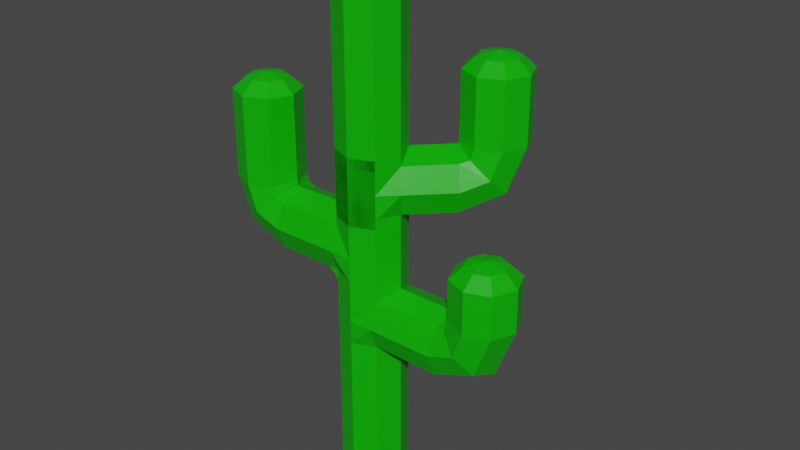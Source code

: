 # Source: cacti2.blend  (saved by Blender 2.83.19; exported with 4.5.12 LTS)
import bpy
from mathutils import Matrix  # noqa: F401  (used for matrix-valued properties, if any)

bpy.ops.wm.read_factory_settings(use_empty=True)
scene = bpy.context.scene
scene.name = 'Scene'

# ---- collections
col_collection = bpy.data.collections.new('Collection'); scene.collection.children.link(col_collection)

# ---- materials (node trees are filled in below, after node groups)
mat_material = bpy.data.materials.new('Material')
mat_material.alpha_threshold = 0.0
mat_material.use_transparent_shadow = False
mat_material.line_color = (0.0, 0.0, 0.0, 1.0)

# ---- material node trees
mat_material.use_nodes = True; mat_material.node_tree.nodes.clear()
_N = mat_material.node_tree.nodes; _L = mat_material.node_tree.links
n0 = _N.new('ShaderNodeOutputMaterial'); n0.name = 'Material Output'; n0.location = (300, 300)
n1 = _N.new('ShaderNodeBsdfPrincipled'); n1.name = 'Principled BSDF'; n1.location = (10, 300)
n1.distribution = 'GGX'
n1.subsurface_method = 'BURLEY'
n1.inputs[0].default_value = (0.003035, 0.4508, 0.0, 1.0)
n1.inputs[2].default_value = 0.4
n1.inputs[3].default_value = 1.45
n1.inputs[27].default_value = (0.0, 0.0, 0.0, 1.0)
n1.inputs[28].default_value = 1.0
_L.new(n1.outputs[0], n0.inputs[0])
n0.is_active_output = True

# ---- world
world_world = bpy.data.worlds.new('World'); scene.world = world_world
world_world.use_nodes = True; world_world.node_tree.nodes.clear()
_N = world_world.node_tree.nodes; _L = world_world.node_tree.links
n0 = _N.new('ShaderNodeOutputWorld'); n0.name = 'World Output'; n0.location = (300, 300)
n1 = _N.new('ShaderNodeBackground'); n1.name = 'Background'; n1.location = (10, 300)
n1.inputs[0].default_value = (0.05088, 0.05088, 0.05088, 1.0)
_L.new(n1.outputs[0], n0.inputs[0])
n0.is_active_output = True
world_world.color = (0.05088, 0.05088, 0.05088)
world_world.use_sun_shadow = False
world_world.sun_shadow_jitter_overblur = 0.0

# ---- meshes
me_circle = bpy.data.meshes.new('Circle')
me_circle.from_pydata([(0.0, 1.0, 0.0), (-0.7071, 0.7071, 0.0), (-1.0, -4.371e-08, 0.0), (-0.7071, -0.7071, 0.0), (8.742e-08, -1.0, 0.0), (0.7071, -0.7071, 0.0), (1.0, 1.192e-08, 0.0), (0.7071, 0.7071, 0.0), (-1.0, -4.371e-08, 5.0), (-0.7071, -0.7071, 5.0), (8.742e-08, -1.0, 5.0), (0.0, 1.0, 7.0), (-0.7071, -0.7071, 7.0), (8.742e-08, -1.0, 7.0), (0.7071, 0.7071, 7.0), (-0.7071, 0.7071, 5.0), (-1.748e-07, 1.0, 5.0), (1.0, -1.781e-07, 7.0), (0.7071, 0.7071, 5.0), (1.0, 1.311e-07, 5.0), (0.7071, -0.7071, 5.0), (2.765, -0.7071, 5.293), (-1.0, 1.0, 8.0), (-1.0, 0.7071, 8.707), (-1.0, -1.781e-07, 9.0), (-1.0, -0.7071, 8.707), (-1.0, -1.0, 8.0), (-1.0, -0.7071, 7.293), (-1.0, 0.7071, 7.293), (0.0, 1.0, 9.0), (-0.7071, 0.7071, 9.0), (0.7071, -0.7071, 9.0), (0.7071, 0.7071, 9.0), (0.0, 1.0, 15.86), (-0.7071, 0.7071, 15.86), (-1.0, -4.371e-08, 15.86), (-0.7071, -0.7071, 15.86), (8.742e-08, -1.0, 15.86), (0.7071, -0.7071, 15.86), (1.0, 1.192e-08, 15.86), (0.7071, 0.7071, 15.86), (2.98e-09, 0.6, 16.22), (-0.4243, 0.4243, 16.22), (-0.6, -2.623e-08, 16.22), (-0.4243, -0.4243, 16.22), (5.543e-08, -0.6, 16.22), (0.4243, -0.4243, 16.22), (0.6, 7.155e-09, 16.22), (0.4243, 0.4243, 16.22), (2.608e-08, 0.0, 16.36), (-0.7071, -0.9982, 8.0), (1.0, -8.307e-08, 8.0), (-0.7071, 0.9982, 8.0), (0.0, 1.0, 8.0), (0.7071, 0.7071, 8.0), (0.7071, -0.7071, 8.0), (8.742e-08, -1.0, 8.0), (-0.7071, -0.71, 8.704), (1.0, -3.557e-08, 8.704), (-0.7071, 0.71, 8.704), (0.7071, 0.7071, 8.704), (0.0, 1.0, 8.704), (0.7071, -0.7071, 8.704), (8.742e-08, -1.0, 8.704), (0.7071, -0.7071, 7.292), (0.0, 1.0, 7.292), (0.7071, 0.7071, 7.292), (1.0, -1.504e-07, 7.292), (-0.7071, -0.7074, 7.292), (-0.7071, 0.7074, 7.292), (8.742e-08, -1.0, 7.292), (2.765, 0.7071, 5.293), (2.765, 1.0, 6.0), (1.0, -1.0, 6.0), (1.0, -0.7071, 6.707), (2.765, 0.7071, 6.707), (1.0, 0.7071, 6.707), (1.0, 1.0, 6.0), (1.0, 0.7071, 5.293), (1.0, -0.7071, 5.293), (2.765, -0.7071, 6.707), (0.7071, -0.7071, 7.0), (2.765, -1.0, 6.0), (2.765, 1.311e-07, 5.0), (-0.7071, 0.7071, 7.0), (-1.0, -9.935e-08, 7.0), (2.765, -1.781e-07, 7.0), (0.7071, 0.9982, 6.0), (-1.0, -4.35e-09, 6.0), (0.7071, -0.9982, 6.0), (8.742e-08, -1.0, 6.0), (-0.7071, -0.7071, 6.0), (-0.7071, 0.7071, 6.0), (-1.748e-07, 1.0, 6.0), (0.7071, 0.71, 6.704), (-1.0, -5.185e-08, 6.704), (0.7071, -0.71, 6.704), (-0.7071, -0.7071, 6.704), (8.742e-08, -1.0, 6.704), (-0.7071, 0.7071, 6.704), (-1.748e-07, 1.0, 6.704), (-0.7071, 0.7071, 5.292), (8.742e-08, -1.0, 5.292), (-0.7071, -0.7071, 5.292), (-1.0, 6.294e-08, 5.292), (0.7071, 0.7074, 5.292), (0.7071, -0.7074, 5.292), (-1.748e-07, 1.0, 5.292), (4.065, -0.7071, 5.8), (4.065, 0.7071, 5.8), (3.565, 1.0, 6.3), (3.065, 0.7071, 6.8), (3.065, -0.7071, 6.8), (3.565, -1.0, 6.3), (4.272, 9.178e-08, 5.593), (2.858, -1.387e-07, 7.007), (4.572, -0.7071, 7.1), (4.572, 0.7071, 7.1), (3.865, 1.0, 7.1), (3.158, 0.7071, 7.1), (3.158, -0.7071, 7.1), (3.865, -1.0, 7.1), (4.865, -3.225e-09, 7.1), (2.865, -4.371e-08, 7.1), (4.572, -0.7071, 8.397), (3.158, -0.7071, 8.397), (4.865, -3.225e-09, 8.397), (3.865, 1.0, 8.397), (3.158, 0.7071, 8.397), (2.865, -4.371e-08, 8.397), (3.865, -1.0, 8.397), (4.572, 0.7071, 8.397), (3.865, 0.6, 8.762), (3.441, 0.4243, 8.762), (3.265, -2.623e-08, 8.762), (3.441, -0.4243, 8.762), (3.865, -0.6, 8.762), (4.289, -0.4243, 8.762), (4.465, 7.155e-09, 8.762), (4.289, 0.4243, 8.762), (3.865, 0.0, 8.901), (-2.791, -0.7071, 7.293), (-2.791, 0.7071, 7.293), (-2.791, 1.0, 8.0), (-2.791, 0.7071, 8.707), (-2.791, -0.7071, 8.707), (-2.791, -1.0, 8.0), (-2.791, 1.311e-07, 7.0), (-2.791, -1.781e-07, 9.0), (-4.091, -0.7071, 7.8), (-4.091, 0.7071, 7.8), (-3.591, 1.0, 8.3), (-3.091, 0.7071, 8.8), (-3.091, -0.7071, 8.8), (-3.591, -1.0, 8.3), (-4.298, 9.178e-08, 7.593), (-2.884, -1.387e-07, 9.007), (-4.598, -0.7071, 9.1), (-4.598, 0.7071, 9.1), (-3.891, 1.0, 9.1), (-3.184, 0.7071, 9.1), (-3.184, -0.7071, 9.1), (-3.891, -1.0, 9.1), (-4.891, -3.225e-09, 9.1), (-2.891, -4.371e-08, 9.1), (-4.598, -0.7071, 11.77), (-3.184, -0.7071, 11.77), (-4.891, -3.225e-09, 11.77), (-3.891, 1.0, 11.77), (-3.184, 0.7071, 11.77), (-2.891, -4.371e-08, 11.77), (-3.891, -1.0, 11.77), (-4.598, 0.7071, 11.77), (-3.891, 0.6, 12.13), (-3.466, 0.4243, 12.13), (-3.291, -2.623e-08, 12.13), (-3.466, -0.4243, 12.13), (-3.891, -0.6, 12.13), (-4.315, -0.4243, 12.13), (-4.491, 7.155e-09, 12.13), (-4.315, 0.4243, 12.13), (-3.891, 0.0, 12.27), (0.0, -1.0, 9.0), (-0.7071, -0.7071, 9.0), (1.414, 2.98e-07, 10.0), (1.207, 0.2071, 10.71), (0.2071, 1.207, 10.71), (-1.788e-07, 1.414, 10.0), (0.2071, 1.207, 9.293), (1.207, 0.2071, 9.293), (0.7071, -0.7071, 11.0), (1.0, 1.192e-07, 11.0), (-1.192e-07, 1.0, 11.0), (-0.7071, 0.7071, 11.0), (-0.7071, -0.7071, 11.0), (-0.2058, 1.206, 10.0), (-0.7071, -0.7071, 10.0), (1.206, -0.2058, 10.0), (0.7071, -0.7071, 10.0), (0.0, -1.0, 10.0), (-1.0, -3.576e-07, 10.0), (-0.7071, 0.7071, 10.0), (-0.002079, 1.002, 10.7), (-0.7071, -0.7071, 10.7), (1.002, -0.002079, 10.7), (0.0, -1.0, 10.7), (0.7071, -0.7071, 10.7), (-1.0, -3.576e-07, 10.7), (-0.7071, 0.7071, 10.7), (-1.0, -3.576e-07, 9.292), (0.7071, -0.7071, 9.292), (0.0, -1.0, 9.292), (-0.7071, -0.7071, 9.292), (-0.0002239, 1.0, 9.292), (1.0, -0.0002236, 9.292), (-0.7071, 0.7071, 9.292), (1.0, 4.768e-07, 9.0), (1.088, 2.088, 9.293), (2.088, 1.088, 9.293), (2.296, 0.8813, 10.0), (2.088, 1.088, 10.71), (1.088, 2.088, 10.71), (0.8813, 2.296, 10.0), (1.588, 1.588, 9.0), (1.588, 1.588, 11.0), (2.008, 3.008, 9.8), (3.008, 2.008, 9.8), (2.861, 1.447, 10.3), (2.301, 1.301, 10.8), (1.301, 2.301, 10.8), (1.447, 2.861, 10.3), (2.654, 2.654, 9.593), (1.654, 1.654, 11.01), (2.366, 3.366, 11.1), (3.366, 2.366, 11.1), (3.073, 1.659, 11.1), (2.366, 1.366, 11.1), (1.366, 2.366, 11.1), (1.659, 3.073, 11.1), (3.073, 3.073, 11.1), (1.659, 1.659, 11.1), (2.366, 3.366, 13.1), (1.366, 2.366, 13.1), (3.073, 3.073, 13.1), (3.073, 1.659, 13.1), (2.366, 1.366, 13.1), (1.659, 1.659, 13.1), (1.659, 3.073, 13.1), (3.366, 2.366, 13.1), (2.79, 1.942, 13.46), (2.366, 1.766, 13.46), (1.942, 1.942, 13.46), (1.766, 2.366, 13.46), (1.942, 2.79, 13.46), (2.366, 2.966, 13.46), (2.79, 2.79, 13.46), (2.966, 2.366, 13.46), (2.366, 2.366, 13.6), (0.7071, 0.7071, 11.0), (-1.0, -1.243e-07, 11.0), (3.497e-08, -1.0, 11.0)], [], [(4, 10, 9, 3), (2, 8, 15, 1), (7, 18, 19, 6), (5, 20, 10, 4), (3, 9, 8, 2), (1, 15, 16, 0), (0, 16, 18, 7), (6, 19, 20, 5), (258, 40, 39, 191), (190, 38, 37, 260), (194, 36, 35, 259), (193, 34, 33, 192), (192, 33, 40, 258), (191, 39, 38, 190), (260, 37, 36, 194), (259, 35, 34, 193), (34, 42, 41, 33), (33, 41, 48, 40), (39, 47, 46, 38), (37, 45, 44, 36), (35, 43, 42, 34), (40, 48, 47, 39), (38, 46, 45, 37), (36, 44, 43, 35), (48, 49, 47), (46, 49, 45), (44, 49, 43), (42, 49, 41), (41, 49, 48), (47, 49, 46), (45, 49, 44), (43, 49, 42), (60, 54, 53, 61), (64, 67, 51, 55), (66, 14, 11, 65), (68, 12, 13, 70), (53, 52, 59, 61), (62, 58, 216, 31), (63, 56, 55, 62), (65, 69, 52, 53), (70, 13, 81, 64), (67, 66, 54, 51), (58, 60, 32, 216), (57, 50, 56, 63), (61, 59, 30, 29), (183, 57, 63, 182), (51, 54, 60, 58), (182, 63, 62, 31), (55, 51, 58, 62), (32, 60, 61, 29), (17, 14, 66, 67), (56, 70, 64, 55), (11, 84, 69, 65), (50, 68, 70, 56), (54, 66, 65, 53), (81, 17, 67, 64), (24, 30, 59), (24, 59, 23), (24, 25, 57), (24, 57, 183), (104, 103, 91, 88), (57, 25, 26, 50), (107, 16, 15, 101), (102, 106, 89, 90), (100, 93, 92, 99), (99, 95, 85, 84), (22, 52, 69, 28), (97, 91, 90, 98), (101, 104, 88, 92), (103, 9, 10, 102), (68, 27, 12), (12, 27, 85), (59, 52, 22, 23), (50, 26, 27, 68), (105, 18, 16, 107), (90, 89, 96, 98), (85, 28, 69), (85, 69, 84), (95, 97, 12, 85), (94, 87, 93, 100), (98, 96, 81, 13), (14, 94, 100, 11), (88, 91, 97, 95), (11, 100, 99, 84), (92, 88, 95, 99), (12, 97, 98, 13), (8, 9, 103, 104), (93, 107, 101, 92), (10, 20, 106, 102), (87, 105, 107, 93), (91, 103, 102, 90), (15, 8, 104, 101), (17, 81, 96), (17, 96, 74), (17, 76, 94), (17, 94, 14), (94, 76, 77, 87), (73, 89, 106, 79), (105, 78, 18), (18, 78, 19), (96, 89, 73, 74), (87, 77, 78, 105), (19, 79, 106), (19, 106, 20), (78, 71, 83, 19), (79, 21, 82, 73), (73, 82, 80, 74), (74, 80, 86, 17), (19, 83, 21, 79), (17, 86, 75, 76), (76, 75, 72, 77), (77, 72, 71, 78), (72, 110, 109, 71), (86, 115, 111, 75), (83, 114, 108, 21), (82, 113, 112, 80), (75, 111, 110, 72), (21, 108, 113, 82), (71, 109, 114, 83), (80, 112, 115, 86), (113, 121, 120, 112), (108, 116, 121, 113), (114, 122, 116, 108), (112, 120, 123, 115), (111, 119, 118, 110), (110, 118, 117, 109), (109, 117, 122, 114), (115, 123, 119, 111), (118, 127, 131, 117), (117, 131, 126, 122), (123, 129, 128, 119), (121, 130, 125, 120), (116, 124, 130, 121), (122, 126, 124, 116), (120, 125, 129, 123), (119, 128, 127, 118), (128, 133, 132, 127), (127, 132, 139, 131), (126, 138, 137, 124), (130, 136, 135, 125), (129, 134, 133, 128), (131, 139, 138, 126), (124, 137, 136, 130), (125, 135, 134, 129), (139, 140, 138), (137, 140, 136), (135, 140, 134), (133, 140, 132), (132, 140, 139), (138, 140, 137), (136, 140, 135), (134, 140, 133), (143, 142, 150, 151), (148, 144, 152, 156), (147, 141, 149, 155), (146, 145, 153, 154), (144, 143, 151, 152), (141, 146, 154, 149), (142, 147, 155, 150), (145, 148, 156, 153), (154, 153, 161, 162), (149, 154, 162, 157), (155, 149, 157, 163), (153, 156, 164, 161), (152, 151, 159, 160), (151, 150, 158, 159), (150, 155, 163, 158), (156, 152, 160, 164), (159, 158, 172, 168), (158, 163, 167, 172), (164, 160, 169, 170), (162, 161, 166, 171), (157, 162, 171, 165), (163, 157, 165, 167), (161, 164, 170, 166), (160, 159, 168, 169), (169, 168, 173, 174), (168, 172, 180, 173), (167, 165, 178, 179), (171, 166, 176, 177), (170, 169, 174, 175), (172, 167, 179, 180), (165, 171, 177, 178), (166, 170, 175, 176), (180, 179, 181), (178, 177, 181), (176, 175, 181), (174, 173, 181), (173, 180, 181), (179, 178, 181), (177, 176, 181), (175, 174, 181), (22, 28, 142, 143), (28, 85, 147, 142), (27, 28, 85), (85, 27, 141, 147), (25, 145, 146, 26), (144, 148, 24, 23), (22, 143, 144, 23), (146, 141, 27, 26), (148, 145, 25, 24), (205, 199, 198, 206), (209, 212, 196, 200), (211, 182, 31, 210), (213, 29, 30, 215), (198, 197, 204, 206), (207, 203, 194, 259), (208, 201, 200, 207), (210, 214, 197, 198), (215, 30, 24, 209), (212, 211, 199, 196), (203, 205, 260, 194), (202, 195, 201, 208), (206, 204, 191, 190), (192, 202, 208, 193), (196, 199, 205, 203), (193, 208, 207, 259), (200, 196, 203, 207), (260, 205, 206, 190), (183, 182, 211, 212), (201, 215, 209, 200), (31, 216, 214, 210), (195, 213, 215, 201), (199, 211, 210, 198), (24, 183, 212, 209), (258, 191, 204), (258, 204, 185), (258, 186, 202), (258, 202, 192), (202, 186, 187, 195), (184, 197, 214, 189), (213, 188, 29), (29, 188, 32), (204, 197, 184, 185), (195, 187, 188, 213), (32, 189, 214), (32, 214, 216), (219, 218, 226, 227), (224, 220, 228, 232), (223, 217, 225, 231), (222, 221, 229, 230), (220, 219, 227, 228), (217, 222, 230, 225), (218, 223, 231, 226), (221, 224, 232, 229), (230, 229, 237, 238), (225, 230, 238, 233), (231, 225, 233, 239), (229, 232, 240, 237), (228, 227, 235, 236), (227, 226, 234, 235), (226, 231, 239, 234), (232, 228, 236, 240), (235, 234, 248, 244), (234, 239, 243, 248), (240, 236, 245, 246), (238, 237, 242, 247), (233, 238, 247, 241), (239, 233, 241, 243), (237, 240, 246, 242), (236, 235, 244, 245), (245, 244, 249, 250), (244, 248, 256, 249), (243, 241, 254, 255), (247, 242, 252, 253), (246, 245, 250, 251), (248, 243, 255, 256), (241, 247, 253, 254), (242, 246, 251, 252), (256, 255, 257), (254, 253, 257), (252, 251, 257), (250, 249, 257), (249, 256, 257), (255, 254, 257), (253, 252, 257), (251, 250, 257), (184, 189, 218, 219), (189, 32, 223, 218), (188, 189, 32), (32, 188, 217, 223), (186, 221, 222, 187), (220, 224, 258, 185), (184, 219, 220, 185), (222, 217, 188, 187), (224, 221, 186, 258), (24, 259, 193, 30), (182, 260, 194, 183), (183, 194, 259, 24), (31, 190, 260, 182)])
_uv = me_circle.uv_layers.new(name='UVMap')
_uv.uv.foreach_set('vector', [0.0, 0.0, 0.0, 0.0, 0.0, 0.0, 0.0, 0.0, 0.0, 0.0, 0.0, 0.0, 0.0, 0.0, 0.0, 0.0, 0.0, 0.0, 0.0, 0.0, 0.0, 0.0, 0.0, 0.0, 0.0, 0.0, 0.0, 0.0, 0.0, 0.0, 0.0, 0.0, 0.0, 0.0, 0.0, 0.0, 0.0, 0.0, 0.0, 0.0, 0.0, 0.0, 0.0, 0.0, 0.0, 0.0, 0.0, 0.0, 0.0, 0.0, 0.0, 0.0, 0.0, 0.0, 0.0, 0.0, 0.0, 0.0, 0.0, 0.0, 0.0, 0.0, 0.0, 0.0, 0.0, 0.0, 0.0, 0.0, 0.0, 0.0, 0.0, 0.0, 0.0, 0.0, 0.0, 0.0, 0.0, 0.0, 0.0, 0.0, 0.0, 0.0, 0.0, 0.0, 0.0, 0.0, 0.0, 0.0, 0.0, 0.0, 0.0, 0.0, 0.0, 0.0, 0.0, 0.0, 0.0, 0.0, 0.0, 0.0, 0.0, 0.0, 0.0, 0.0, 0.0, 0.0, 0.0, 0.0, 0.0, 0.0, 0.0, 0.0, 0.0, 0.0, 0.0, 0.0, 0.0, 0.0, 0.0, 0.0, 0.0, 0.0, 0.0, 0.0, 0.0, 0.0, 0.0, 0.0, 0.0, 0.0, 0.0, 0.0, 0.0, 0.0, 0.0, 0.0, 0.0, 0.0, 0.0, 0.0, 0.0, 0.0, 0.0, 0.0, 0.0, 0.0, 0.0, 0.0, 0.0, 0.0, 0.0, 0.0, 0.0, 0.0, 0.0, 0.0, 0.0, 0.0, 0.0, 0.0, 0.0, 0.0, 0.0, 0.0, 0.0, 0.0, 0.0, 0.0, 0.0, 0.0, 0.0, 0.0, 0.0, 0.0, 0.0, 0.0, 0.0, 0.0, 0.0, 0.0, 0.0, 0.0, 0.0, 0.0, 0.0, 0.0, 0.0, 0.0, 0.0, 0.0, 0.0, 0.0, 0.0, 0.0, 0.0, 0.0, 0.0, 0.0, 0.0, 0.0, 0.0, 0.0, 0.0, 0.0, 0.0, 0.0, 0.0, 0.0, 0.0, 0.0, 0.0, 0.0, 0.0, 0.0, 0.0, 0.0, 0.0, 0.0, 0.0, 0.0, 0.0, 0.0, 0.0, 0.0, 0.0, 0.0, 0.0, 0.0, 0.0, 0.0, 0.0, 0.0, 0.0, 0.0, 0.0, 0.0, 0.0, 0.0, 0.0, 0.0, 0.0, 0.0, 0.0, 0.0, 0.0, 0.0, 0.0, 0.0, 0.0, 0.0, 0.0, 0.0, 0.0, 0.0, 0.0, 0.0, 0.0, 0.0, 0.0, 0.0, 0.0, 0.0, 0.0, 0.0, 0.0, 0.0, 0.0, 0.0, 0.0, 0.0, 0.0, 0.0, 0.0, 0.0, 0.0, 0.0, 0.0, 0.0, 0.0, 0.0, 0.0, 0.0, 0.0, 0.0, 0.0, 0.0, 0.0, 0.0, 0.0, 0.0, 0.0, 0.0, 0.0, 0.0, 0.0, 0.0, 0.0, 0.0, 0.0, 0.0, 0.0, 0.0, 0.0, 0.0, 0.0, 0.0, 0.0, 0.0, 0.0, 0.0, 0.0, 0.0, 0.0, 0.0, 0.0, 0.0, 0.0, 0.0, 0.0, 0.0, 0.0, 0.0, 0.0, 0.0, 0.0, 0.0, 0.0, 0.0, 0.0, 0.0, 0.0, 0.0, 0.0, 0.0, 0.0, 0.0, 0.0, 0.0, 0.0, 0.0, 0.0, 0.0, 0.0, 0.0, 0.0, 0.0, 0.0, 0.0, 0.0, 0.0, 0.0, 0.0, 0.0, 0.0, 0.0, 0.0, 0.0, 0.0, 0.0, 0.0, 0.0, 0.0, 0.0, 0.0, 0.0, 0.0, 0.0, 0.0, 0.0, 0.0, 0.0, 0.0, 0.0, 0.0, 0.0, 0.0, 0.0, 0.0, 0.0, 0.0, 0.0, 0.0, 0.0, 0.0, 0.0, 0.0, 0.0, 0.0, 0.0, 0.0, 0.0, 0.0, 0.0, 0.0, 0.0, 0.0, 0.0, 0.0, 0.0, 0.0, 0.0, 0.0, 0.0, 0.0, 0.0, 0.0, 0.0, 0.0, 0.0, 0.0, 0.0, 0.0, 0.0, 0.0, 0.0, 0.0, 0.0, 0.0, 0.0, 0.0, 0.0, 0.0, 0.0, 0.0, 0.0, 0.0, 0.0, 0.0, 0.0, 0.0, 0.0, 0.0, 0.0, 0.0, 0.0, 0.0, 0.0, 0.0, 0.0, 0.0, 0.0, 0.0, 0.0, 0.0, 0.0, 0.0, 0.0, 0.0, 0.0, 0.0, 0.0, 0.0, 0.0, 0.0, 0.0, 0.0, 0.0, 0.0, 0.0, 0.0, 0.0, 0.0, 0.0, 0.0, 0.0, 0.0, 0.0, 0.0, 0.0, 0.0, 0.0, 0.0, 0.0, 0.0, 0.0, 0.0, 0.0, 0.0, 0.0, 0.0, 0.0, 0.0, 0.0, 0.0, 0.0, 0.0, 0.0, 0.0, 0.0, 0.0, 0.0, 0.0, 0.0, 0.0, 0.0, 0.0, 0.0, 0.0, 0.0, 0.0, 0.0, 0.0, 0.0, 0.0, 0.0, 0.0, 0.0, 0.0, 0.0, 0.0, 0.0, 0.0, 0.0, 0.0, 0.0, 0.0, 0.0, 0.0, 0.0, 0.0, 0.0, 0.0, 0.0, 0.0, 0.0, 0.0, 0.0, 0.0, 0.0, 0.0, 0.0, 0.0, 0.0, 0.0, 0.0, 0.0, 0.0, 0.0, 0.0, 0.0, 0.0, 0.0, 0.0, 0.0, 0.0, 0.0, 0.0, 0.0, 0.0, 0.0, 0.0, 0.0, 0.0, 0.0, 0.0, 0.0, 0.0, 0.0, 0.0, 0.0, 0.0, 0.0, 0.0, 0.0, 0.0, 0.0, 0.0, 0.0, 0.0, 0.0, 0.0, 0.0, 0.0, 0.0, 0.0, 0.0, 0.0, 0.0, 0.0, 0.0, 0.0, 0.0, 0.0, 0.0, 0.0, 0.0, 0.0, 0.0, 0.0, 0.0, 0.0, 0.0, 0.0, 0.0, 0.0, 0.0, 0.0, 0.0, 0.0, 0.0, 0.0, 0.0, 0.0, 0.0, 0.0, 0.0, 0.0, 0.0, 0.0, 0.0, 0.0, 0.0, 0.0, 0.0, 0.0, 0.0, 0.0, 0.0, 0.0, 0.0, 0.0, 0.0, 0.0, 0.0, 0.0, 0.0, 0.0, 0.0, 0.0, 0.0, 0.0, 0.0, 0.0, 0.0, 0.0, 0.0, 0.0, 0.0, 0.0, 0.0, 0.0, 0.0, 0.0, 0.0, 0.0, 0.0, 0.0, 0.0, 0.0, 0.0, 0.0, 0.0, 0.0, 0.0, 0.0, 0.0, 0.0, 0.0, 0.0, 0.0, 0.0, 0.0, 0.0, 0.0, 0.0, 0.0, 0.0, 0.0, 0.0, 0.0, 0.0, 0.0, 0.0, 0.0, 0.0, 0.0, 0.0, 0.0, 0.0, 0.0, 0.0, 0.0, 0.0, 0.0, 0.0, 0.0, 0.0, 0.0, 0.0, 0.0, 0.0, 0.0, 0.0, 0.0, 0.0, 0.0, 0.0, 0.0, 0.0, 0.0, 0.0, 0.0, 0.0, 0.0, 0.0, 0.0, 0.0, 0.0, 0.0, 0.0, 0.0, 0.0, 0.0, 0.0, 0.0, 0.0, 0.0, 0.0, 0.0, 0.0, 0.0, 0.0, 0.0, 0.0, 0.0, 0.0, 0.0, 0.0, 0.0, 0.0, 0.0, 0.0, 0.0, 0.0, 0.0, 0.0, 0.0, 0.0, 0.0, 0.0, 0.0, 0.0, 0.0, 0.0, 0.0, 0.0, 0.0, 0.0, 0.0, 0.0, 0.0, 0.0, 0.0, 0.0, 0.0, 0.0, 0.0, 0.0, 0.0, 0.0, 0.0, 0.0, 0.0, 0.0, 0.0, 0.0, 0.0, 0.0, 0.0, 0.0, 0.0, 0.0, 0.0, 0.0, 0.0, 0.0, 0.0, 0.0, 0.0, 0.0, 0.0, 0.0, 0.0, 0.0, 0.0, 0.0, 0.0, 0.0, 0.0, 0.0, 0.0, 0.0, 0.0, 0.0, 0.0, 0.0, 0.0, 0.0, 0.0, 0.0, 0.0, 0.0, 0.0, 0.0, 0.0, 0.0, 0.0, 0.0, 0.0, 0.0, 0.0, 0.0, 0.0, 0.0, 0.0, 0.0, 0.0, 0.0, 0.0, 0.0, 0.0, 0.0, 0.0, 0.0, 0.0, 0.0, 0.0, 0.0, 0.0, 0.0, 0.0, 0.0, 0.0, 0.0, 0.0, 0.0, 0.0, 0.0, 0.0, 0.0, 0.0, 0.0, 0.0, 0.0, 0.0, 0.0, 0.0, 0.0, 0.0, 0.0, 0.0, 0.0, 0.0, 0.0, 0.0, 0.0, 0.0, 0.0, 0.0, 0.0, 0.0, 0.0, 0.0, 0.0, 0.0, 0.0, 0.0, 0.0, 0.0, 0.0, 0.0, 0.0, 0.0, 0.0, 0.0, 0.0, 0.0, 0.0, 0.0, 0.0, 0.0, 0.0, 0.0, 0.0, 0.0, 0.0, 0.0, 0.0, 0.0, 0.0, 0.0, 0.0, 0.0, 0.0, 0.0, 0.0, 0.0, 0.0, 0.0, 0.0, 0.0, 0.0, 0.0, 0.0, 0.0, 0.0, 0.0, 0.0, 0.0, 0.0, 0.0, 0.0, 0.0, 0.0, 0.0, 0.0, 0.0, 0.0, 0.0, 0.0, 0.0, 0.0, 0.0, 0.0, 0.0, 0.0, 0.0, 0.0, 0.0, 0.0, 0.0, 0.0, 0.0, 0.0, 0.0, 0.0, 0.0, 0.0, 0.0, 0.0, 0.0, 0.0, 0.0, 0.0, 0.0, 0.0, 0.0, 0.0, 0.0, 0.0, 0.0, 0.0, 0.0, 0.0, 0.0, 0.0, 0.0, 0.0, 0.0, 0.0, 0.0, 0.0, 0.0, 0.0, 0.0, 0.0, 0.0, 0.0, 0.0, 0.0, 0.0, 0.0, 0.0, 0.0, 0.0, 0.0, 0.0, 0.0, 0.0, 0.0, 0.0, 0.0, 0.0, 0.0, 0.0, 0.0, 0.0, 0.0, 0.0, 0.0, 0.0, 0.0, 0.0, 0.0, 0.0, 0.0, 0.0, 0.0, 0.0, 0.0, 0.0, 0.0, 0.0, 0.0, 0.0, 0.0, 0.0, 0.0, 0.0, 0.0, 0.0, 0.0, 0.0, 0.0, 0.0, 0.0, 0.0, 0.0, 0.0, 0.0, 0.0, 0.0, 0.0, 0.0, 0.0, 0.0, 0.0, 0.0, 0.0, 0.0, 0.0, 0.0, 0.0, 0.0, 0.0, 0.0, 0.0, 0.0, 0.0, 0.0, 0.0, 0.0, 0.0, 0.0, 0.0, 0.0, 0.0, 0.0, 0.0, 0.0, 0.0, 0.0, 0.0, 0.0, 0.0, 0.0, 0.0, 0.0, 0.0, 0.0, 0.0, 0.0, 0.0, 0.0, 0.0, 0.0, 0.0, 0.0, 0.0, 0.0, 0.0, 0.0, 0.0, 0.0, 0.0, 0.0, 0.0, 0.0, 0.0, 0.0, 0.0, 0.0, 0.0, 0.0, 0.0, 0.0, 0.0, 0.0, 0.0, 0.0, 0.0, 0.0, 0.0, 0.0, 0.0, 0.0, 0.0, 0.0, 0.0, 0.0, 0.0, 0.0, 0.0, 0.0, 0.0, 0.0, 0.0, 0.0, 0.0, 0.0, 0.0, 0.0, 0.0, 0.0, 0.0, 0.0, 0.0, 0.0, 0.0, 0.0, 0.0, 0.0, 0.0, 0.0, 0.0, 0.0, 0.0, 0.0, 0.0, 0.0, 0.0, 0.0, 0.0, 0.0, 0.0, 0.0, 0.0, 0.0, 0.0, 0.0, 0.0, 0.0, 0.0, 0.0, 0.0, 0.0, 0.0, 0.0, 0.0, 0.0, 0.0, 0.0, 0.0, 0.0, 0.0, 0.0, 0.0, 0.0, 0.0, 0.0, 0.0, 0.0, 0.0, 0.0, 0.0, 0.0, 0.0, 0.0, 0.0, 0.0, 0.0, 0.0, 0.0, 0.0, 0.0, 0.0, 0.0, 0.0, 0.0, 0.0, 0.0, 0.0, 0.0, 0.0, 0.0, 0.0, 0.0, 0.0, 0.0, 0.0, 0.0, 0.0, 0.0, 0.0, 0.0, 0.0, 0.0, 0.0, 0.0, 0.0, 0.0, 0.0, 0.0, 0.0, 0.0, 0.0, 0.0, 0.0, 0.0, 0.0, 0.0, 0.0, 0.0, 0.0, 0.0, 0.0, 0.0, 0.0, 0.0, 0.0, 0.0, 0.0, 0.0, 0.0, 0.0, 0.0, 0.0, 0.0, 0.0, 0.0, 0.0, 0.0, 0.0, 0.0, 0.0, 0.0, 0.0, 0.0, 0.0, 0.0, 0.0, 0.0, 0.0, 0.0, 0.0, 0.0, 0.0, 0.0, 0.0, 0.0, 0.0, 0.0, 0.0, 0.0, 0.0, 0.0, 0.0, 0.0, 0.0, 0.0, 0.0, 0.0, 0.0, 0.0, 0.0, 0.0, 0.0, 0.0, 0.0, 0.0, 0.0, 0.0, 0.0, 0.0, 0.0, 0.0, 0.0, 0.0, 0.0, 0.0, 0.0, 0.0, 0.0, 0.0, 0.0, 0.0, 0.0, 0.0, 0.0, 0.0, 0.0, 0.0, 0.0, 0.0, 0.0, 0.0, 0.0, 0.0, 0.0, 0.0, 0.0, 0.0, 0.0, 0.0, 0.0, 0.0, 0.0, 0.0, 0.0, 0.0, 0.0, 0.0, 0.0, 0.0, 0.0, 0.0, 0.0, 0.0, 0.0, 0.0, 0.0, 0.0, 0.0, 0.0, 0.0, 0.0, 0.0, 0.0, 0.0, 0.0, 0.0, 0.0, 0.0, 0.0, 0.0, 0.0, 0.0, 0.0, 0.0, 0.0, 0.0, 0.0, 0.0, 0.0, 0.0, 0.0, 0.0, 0.0, 0.0, 0.0, 0.0, 0.0, 0.0, 0.0, 0.0, 0.0, 0.0, 0.0, 0.0, 0.0, 0.0, 0.0, 0.0, 0.0, 0.0, 0.0, 0.0, 0.0, 0.0, 0.0, 0.0, 0.0, 0.0, 0.0, 0.0, 0.0, 0.0, 0.0, 0.0, 0.0, 0.0, 0.0, 0.0, 0.0, 0.0, 0.0, 0.0, 0.0, 0.0, 0.0, 0.0, 0.0, 0.0, 0.0, 0.0, 0.0, 0.0, 0.0, 0.0, 0.0, 0.0, 0.0, 0.0, 0.0, 0.0, 0.0, 0.0, 0.0, 0.0, 0.0, 0.0, 0.0, 0.0, 0.0, 0.0, 0.0, 0.0, 0.0, 0.0, 0.0, 0.0, 0.0, 0.0, 0.0, 0.0, 0.0, 0.0, 0.0, 0.0, 0.0, 0.0, 0.0, 0.0, 0.0, 0.0, 0.0, 0.0, 0.0, 0.0, 0.0, 0.0, 0.0, 0.0, 0.0, 0.0, 0.0, 0.0, 0.0, 0.0, 0.0, 0.0, 0.0, 0.0, 0.0, 0.0, 0.0, 0.0, 0.0, 0.0, 0.0, 0.0, 0.0, 0.0, 0.0, 0.0, 0.0, 0.0, 0.0, 0.0, 0.0, 0.0, 0.0, 0.0, 0.0, 0.0, 0.0, 0.0, 0.0, 0.0, 0.0, 0.0, 0.0, 0.0, 0.0, 0.0, 0.0, 0.0, 0.0, 0.0, 0.0, 0.0, 0.0, 0.0, 0.0, 0.0, 0.0, 0.0, 0.0, 0.0, 0.0, 0.0, 0.0, 0.0, 0.0, 0.0, 0.0, 0.0, 0.0, 0.0, 0.0, 0.0, 0.0, 0.0, 0.0, 0.0, 0.0, 0.0, 0.0, 0.0, 0.0, 0.0, 0.0, 0.0, 0.0, 0.0, 0.0, 0.0, 0.0, 0.0, 0.0, 0.0, 0.0, 0.0, 0.0, 0.0, 0.0, 0.0, 0.0, 0.0, 0.0, 0.0, 0.0, 0.0, 0.0, 0.0, 0.0, 0.0, 0.0, 0.0, 0.0, 0.0, 0.0, 0.0, 0.0, 0.0, 0.0, 0.0, 0.0, 0.0, 0.0, 0.0, 0.0, 0.0, 0.0, 0.0, 0.0, 0.0, 0.0, 0.0, 0.0, 0.0, 0.0, 0.0, 0.0, 0.0, 0.0, 0.0, 0.0, 0.0, 0.0, 0.0, 0.0, 0.0, 0.0, 0.0, 0.0, 0.0, 0.0, 0.0, 0.0, 0.0, 0.0, 0.0, 0.0, 0.0, 0.0, 0.0, 0.0, 0.0, 0.0, 0.0, 0.0, 0.0, 0.0, 0.0, 0.0, 0.0, 0.0, 0.0, 0.0, 0.0, 0.0, 0.0, 0.0, 0.0, 0.0, 0.0, 0.0, 0.0, 0.0, 0.0, 0.0, 0.0, 0.0, 0.0, 0.0, 0.0, 0.0, 0.0, 0.0, 0.0, 0.0, 0.0, 0.0, 0.0, 0.0, 0.0, 0.0, 0.0, 0.0, 0.0, 0.0, 0.0, 0.0, 0.0, 0.0, 0.0, 0.0, 0.0, 0.0, 0.0, 0.0, 0.0, 0.0, 0.0, 0.0, 0.0, 0.0, 0.0, 0.0, 0.0, 0.0, 0.0, 0.0, 0.0, 0.0, 0.0, 0.0, 0.0, 0.0, 0.0, 0.0, 0.0, 0.0, 0.0, 0.0, 0.0, 0.0, 0.0, 0.0, 0.0, 0.0, 0.0, 0.0, 0.0, 0.0, 0.0, 0.0, 0.0, 0.0, 0.0, 0.0, 0.0, 0.0, 0.0, 0.0, 0.0, 0.0, 0.0, 0.0, 0.0, 0.0, 0.0, 0.0, 0.0, 0.0, 0.0, 0.0, 0.0, 0.0, 0.0, 0.0, 0.0, 0.0, 0.0, 0.0, 0.0, 0.0, 0.0, 0.0, 0.0, 0.0, 0.0, 0.0, 0.0, 0.0, 0.0, 0.0, 0.0, 0.0, 0.0, 0.0, 0.0, 0.0, 0.0, 0.0, 0.0, 0.0, 0.0, 0.0, 0.0, 0.0, 0.0, 0.0, 0.0, 0.0, 0.0, 0.0, 0.0, 0.0, 0.0, 0.0, 0.0, 0.0, 0.0, 0.0, 0.0, 0.0, 0.0, 0.0, 0.0, 0.0, 0.0, 0.0, 0.0, 0.0, 0.0, 0.0, 0.0, 0.0, 0.0, 0.0, 0.0, 0.0, 0.0, 0.0, 0.0, 0.0, 0.0, 0.0, 0.0, 0.0, 0.0, 0.0, 0.0, 0.0, 0.0, 0.0, 0.0, 0.0, 0.0, 0.0, 0.0, 0.0, 0.0, 0.0, 0.0, 0.0, 0.0, 0.0, 0.0, 0.0, 0.0, 0.0, 0.0, 0.0, 0.0, 0.0, 0.0, 0.0, 0.0, 0.0, 0.0, 0.0, 0.0, 0.0, 0.0, 0.0, 0.0, 0.0, 0.0, 0.0, 0.0, 0.0, 0.0, 0.0, 0.0, 0.0, 0.0, 0.0, 0.0, 0.0, 0.0, 0.0, 0.0, 0.0, 0.0, 0.0, 0.0, 0.0, 0.0, 0.0, 0.0, 0.0, 0.0, 0.0, 0.0, 0.0, 0.0, 0.0, 0.0, 0.0, 0.0, 0.0, 0.0, 0.0, 0.0, 0.0, 0.0, 0.0, 0.0, 0.0, 0.0, 0.0, 0.0, 0.0, 0.0, 0.0, 0.0, 0.0, 0.0, 0.0, 0.0, 0.0, 0.0, 0.0, 0.0, 0.0, 0.0, 0.0, 0.0, 0.0, 0.0, 0.0, 0.0, 0.0, 0.0, 0.0, 0.0, 0.0, 0.0, 0.0, 0.0, 0.0, 0.0, 0.0, 0.0, 0.0, 0.0, 0.0, 0.0, 0.0, 0.0, 0.0, 0.0, 0.0, 0.0, 0.0, 0.0, 0.0, 0.0, 0.0, 0.0, 0.0, 0.0, 0.0, 0.0, 0.0, 0.0, 0.0, 0.0, 0.0, 0.0, 0.0, 0.0, 0.0, 0.0, 0.0, 0.0, 0.0, 0.0, 0.0, 0.0, 0.0, 0.0, 0.0, 0.0, 0.0, 0.0, 0.0, 0.0, 0.0, 0.0, 0.0, 0.0, 0.0, 0.0, 0.0, 0.0, 0.0, 0.0, 0.0, 0.0, 0.0, 0.0, 0.0, 0.0, 0.0, 0.0, 0.0, 0.0, 0.0, 0.0, 0.0, 0.0, 0.0, 0.0, 0.0, 0.0, 0.0, 0.0, 0.0, 0.0, 0.0, 0.0, 0.0, 0.0, 0.0, 0.0, 0.0, 0.0, 0.0, 0.0, 0.0, 0.0, 0.0, 0.0, 0.0, 0.0, 0.0, 0.0, 0.0, 0.0, 0.0, 0.0, 0.0, 0.0, 0.0, 0.0, 0.0, 0.0, 0.0, 0.0, 0.0, 0.0, 0.0, 0.0, 0.0, 0.0, 0.0, 0.0, 0.0, 0.0, 0.0, 0.0, 0.0, 0.0, 0.0, 0.0, 0.0, 0.0, 0.0, 0.0, 0.0, 0.0, 0.0, 0.0, 0.0, 0.0, 0.0, 0.0, 0.0, 0.0, 0.0, 0.0, 0.0, 0.0, 0.0, 0.0, 0.0, 0.0, 0.0, 0.0, 0.0, 0.0, 0.0, 0.0, 0.0, 0.0, 0.0, 0.0, 0.0, 0.0, 0.0, 0.0, 0.0, 0.0, 0.0, 0.0, 0.0, 0.0, 0.0, 0.0, 0.0, 0.0, 0.0, 0.0, 0.0, 0.0, 0.0, 0.0, 0.0, 0.0, 0.0, 0.0, 0.0, 0.0, 0.0, 0.0, 0.0, 0.0, 0.0, 0.0, 0.0, 0.0, 0.0, 0.0, 0.0, 0.0, 0.0, 0.0, 0.0, 0.0, 0.0, 0.0, 0.0, 0.0, 0.0, 0.0, 0.0, 0.0, 0.0, 0.0, 0.0, 0.0, 0.0, 0.0, 0.0, 0.0, 0.0, 0.0, 0.0, 0.0, 0.0, 0.0, 0.0, 0.0, 0.0, 0.0, 0.0, 0.0, 0.0, 0.0, 0.0, 0.0, 0.0, 0.0, 0.0, 0.0, 0.0, 0.0, 0.0, 0.0, 0.0, 0.0, 0.0, 0.0, 0.0, 0.0, 0.0, 0.0, 0.0, 0.0, 0.0, 0.0, 0.0, 0.0, 0.0, 0.0, 0.0, 0.0, 0.0, 0.0, 0.0, 0.0, 0.0, 0.0, 0.0, 0.0, 0.0, 0.0, 0.0, 0.0, 0.0, 0.0, 0.0, 0.0, 0.0, 0.0, 0.0, 0.0, 0.0, 0.0, 0.0, 0.0, 0.0, 0.0, 0.0, 0.0, 0.0, 0.0, 0.0, 0.0, 0.0, 0.0, 0.0, 0.0, 0.0, 0.0, 0.0, 0.0, 0.0, 0.0, 0.0, 0.0, 0.0, 0.0, 0.0, 0.0, 0.0, 0.0, 0.0, 0.0, 0.0])
me_circle.materials.append(mat_material)
me_circle.use_remesh_fix_poles = True
me_circle.use_remesh_preserve_attributes = False
me_circle.use_mirror_vertex_groups = False
me_circle.update()

# ---- objects
ob_circle = bpy.data.objects.new('Circle', me_circle)

# ---- transforms, parenting, visibility, modifiers, constraints
ob_circle.location = (0.0, 0.0, 0.0)
ob_circle.lineart.crease_threshold = 0.0

# ---- collection membership
col_collection.objects.link(ob_circle)

# ---- scene / render settings (as saved in the file)
scene.frame_start = 1; scene.frame_end = 250; scene.frame_set(1)
scene.render.engine = 'BLENDER_EEVEE_NEXT'
scene.cycles.use_denoising = False
scene.cycles.samples = 128
scene.cycles.sampling_pattern = 'TABULATED_SOBOL'
scene.cycles.use_adaptive_sampling = False
scene.cycles.use_light_tree = False
scene.view_settings.view_transform = 'Filmic'
bpy.context.view_layer.update()

# ---- added for rendering (the .blend has no active camera and no usable light): camera, sun
cam_auto = bpy.data.cameras.new('AutoCamera')
cam_auto.lens = 50.0
cam_auto.sensor_width = 36.0
cam_auto.clip_end = 1000.0
ob_auto_camera = bpy.data.objects.new('AutoCamera', cam_auto)
scene.collection.objects.link(ob_auto_camera)
ob_auto_camera.location = (18.0707, -20.5173, 22.6489)
ob_auto_camera.rotation_euler = (1.09748, -7.21219e-08, 0.694738)
scene.camera = ob_auto_camera
light_auto_sun = bpy.data.lights.new('AutoSun', 'SUN')
light_auto_sun.energy = 3.0
light_auto_sun.angle = 0.0523599
ob_auto_sun = bpy.data.objects.new('AutoSun', light_auto_sun)
scene.collection.objects.link(ob_auto_sun)
ob_auto_sun.rotation_euler = (0.872665, 0.174533, 0.523599)
bpy.context.view_layer.update()
